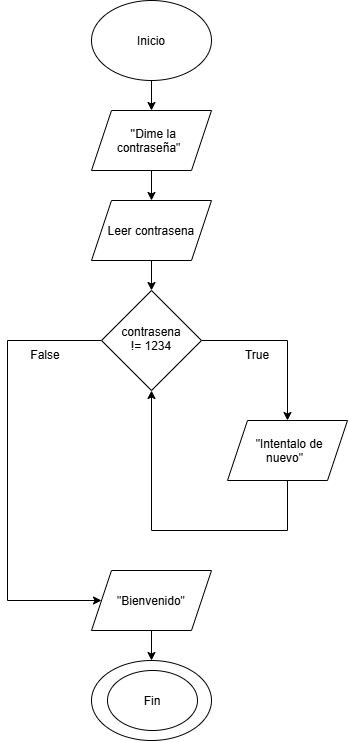

The diagram above was exported from draw.io. Its source (the exported page's mxGraphModel, read from the mxfile embedded in the PNG):
<mxGraphModel dx="691" dy="782" grid="1" gridSize="10" guides="1" tooltips="1" connect="1" arrows="1" fold="1" page="1" pageScale="1" pageWidth="827" pageHeight="1169" math="0" shadow="0">
  <root>
    <mxCell id="0" />
    <mxCell id="1" parent="0" />
    <mxCell id="1Xpb1ht9gSL8IcJ9PrDf-3" edge="1" parent="1" source="1Xpb1ht9gSL8IcJ9PrDf-1" style="edgeStyle=orthogonalEdgeStyle;rounded=0;orthogonalLoop=1;jettySize=auto;html=1;exitX=0.5;exitY=1;exitDx=0;exitDy=0;entryX=0.5;entryY=0;entryDx=0;entryDy=0;" target="1Xpb1ht9gSL8IcJ9PrDf-9">
      <mxGeometry relative="1" as="geometry">
        <mxPoint x="414" y="180" as="targetPoint" />
      </mxGeometry>
    </mxCell>
    <mxCell id="1Xpb1ht9gSL8IcJ9PrDf-1" parent="1" style="ellipse;whiteSpace=wrap;html=1;shapeInside=1;" value="Inicio" vertex="1">
      <mxGeometry height="80" width="120" x="354" y="70" as="geometry" />
    </mxCell>
    <mxCell id="1Xpb1ht9gSL8IcJ9PrDf-9" parent="1" style="shape=parallelogram;perimeter=parallelogramPerimeter;whiteSpace=wrap;html=1;shapeInside=1;fixedSize=1;" value="''Dime la contraseña&quot;" vertex="1">
      <mxGeometry height="60" width="120" x="354" y="180" as="geometry" />
    </mxCell>
    <mxCell id="1Xpb1ht9gSL8IcJ9PrDf-11" parent="1" style="ellipse;whiteSpace=wrap;html=1;shapeInside=1;" value="&lt;div&gt;&lt;br/&gt;&lt;/div&gt;" vertex="1">
      <mxGeometry height="80" width="120" x="354" y="730" as="geometry" />
    </mxCell>
    <mxCell id="1Xpb1ht9gSL8IcJ9PrDf-14" edge="1" parent="1" source="1Xpb1ht9gSL8IcJ9PrDf-9" style="edgeStyle=orthogonalEdgeStyle;rounded=0;orthogonalLoop=1;jettySize=auto;html=1;exitX=0.5;exitY=1;exitDx=0;exitDy=0;entryX=0.5;entryY=0;entryDx=0;entryDy=0;" target="dAfAXhB-hZ-IJYfk4W-Q-4">
      <mxGeometry relative="1" as="geometry">
        <mxPoint x="413" y="235" as="sourcePoint" />
        <mxPoint x="414" y="270" as="targetPoint" />
      </mxGeometry>
    </mxCell>
    <mxCell id="R0okPVfmIlCwybv1zPt--1" parent="1" style="ellipse;whiteSpace=wrap;html=1;shapeInside=1;" value="Fin" vertex="1">
      <mxGeometry height="60" width="90" x="370" y="740" as="geometry" />
    </mxCell>
    <mxCell id="dAfAXhB-hZ-IJYfk4W-Q-4" parent="1" style="shape=parallelogram;perimeter=parallelogramPerimeter;whiteSpace=wrap;html=1;shapeInside=1;fixedSize=1;" value="Leer contrasena" vertex="1">
      <mxGeometry height="60" width="120" x="354" y="270" as="geometry" />
    </mxCell>
    <mxCell id="OmEtdFH6EnGdJqU_FrHq-4" edge="1" parent="1" source="dAfAXhB-hZ-IJYfk4W-Q-4" style="edgeStyle=orthogonalEdgeStyle;rounded=0;orthogonalLoop=1;jettySize=auto;html=1;exitX=0.5;exitY=1;exitDx=0;exitDy=0;entryX=0.5;entryY=0;entryDx=0;entryDy=0;" target="OmEtdFH6EnGdJqU_FrHq-3">
      <mxGeometry relative="1" as="geometry">
        <mxPoint x="415" y="420" as="sourcePoint" />
      </mxGeometry>
    </mxCell>
    <mxCell id="OmEtdFH6EnGdJqU_FrHq-6" edge="1" parent="1" source="OmEtdFH6EnGdJqU_FrHq-3" style="edgeStyle=orthogonalEdgeStyle;rounded=0;orthogonalLoop=1;jettySize=auto;html=1;exitX=1;exitY=0.5;exitDx=0;exitDy=0;entryX=0.5;entryY=0;entryDx=0;entryDy=0;" target="OmEtdFH6EnGdJqU_FrHq-10">
      <mxGeometry relative="1" as="geometry">
        <mxPoint x="490" y="480" as="targetPoint" />
      </mxGeometry>
    </mxCell>
    <mxCell id="IUMuQ8FPECWy4zCW-Cvg-6" edge="1" parent="1" source="OmEtdFH6EnGdJqU_FrHq-3" style="edgeStyle=orthogonalEdgeStyle;rounded=0;orthogonalLoop=1;jettySize=auto;html=1;exitX=0;exitY=0.5;exitDx=0;exitDy=0;entryX=0;entryY=0.5;entryDx=0;entryDy=0;" target="IUMuQ8FPECWy4zCW-Cvg-12">
      <mxGeometry relative="1" as="geometry">
        <Array as="points">
          <mxPoint x="270" y="410" />
          <mxPoint x="270" y="670" />
        </Array>
        <mxPoint x="354" y="670" as="targetPoint" />
      </mxGeometry>
    </mxCell>
    <mxCell id="OmEtdFH6EnGdJqU_FrHq-3" parent="1" style="rhombus;whiteSpace=wrap;html=1;shapeInside=1;" value="contrasena != 1234" vertex="1">
      <mxGeometry height="100" width="100" x="364" y="360" as="geometry" />
    </mxCell>
    <mxCell id="OmEtdFH6EnGdJqU_FrHq-8" parent="1" style="text;html=1;whiteSpace=wrap;strokeColor=none;fillColor=none;align=center;verticalAlign=middle;rounded=0;" value="False" vertex="1">
      <mxGeometry height="30" width="60" x="278" y="410" as="geometry" />
    </mxCell>
    <mxCell id="OmEtdFH6EnGdJqU_FrHq-9" parent="1" style="text;html=1;whiteSpace=wrap;strokeColor=none;fillColor=none;align=center;verticalAlign=middle;rounded=0;" value="True" vertex="1">
      <mxGeometry height="30" width="60" x="490" y="410" as="geometry" />
    </mxCell>
    <mxCell id="OmEtdFH6EnGdJqU_FrHq-10" parent="1" style="shape=parallelogram;perimeter=parallelogramPerimeter;whiteSpace=wrap;html=1;shapeInside=1;fixedSize=1;" value="&quot;Intentalo de nuevo&quot;" vertex="1">
      <mxGeometry height="60" width="120" x="490" y="490" as="geometry" />
    </mxCell>
    <mxCell id="IUMuQ8FPECWy4zCW-Cvg-4" edge="1" parent="1" source="OmEtdFH6EnGdJqU_FrHq-10" style="edgeStyle=orthogonalEdgeStyle;rounded=0;orthogonalLoop=1;jettySize=auto;html=1;exitX=0.5;exitY=1;exitDx=0;exitDy=0;entryX=0.5;entryY=1;entryDx=0;entryDy=0;" target="OmEtdFH6EnGdJqU_FrHq-3">
      <mxGeometry relative="1" as="geometry">
        <Array as="points">
          <mxPoint x="550" y="600" />
          <mxPoint x="414" y="600" />
        </Array>
        <mxPoint x="490" y="610" as="sourcePoint" />
        <mxPoint x="490" y="670" as="targetPoint" />
      </mxGeometry>
    </mxCell>
    <mxCell id="IUMuQ8FPECWy4zCW-Cvg-9" edge="1" parent="1" source="IUMuQ8FPECWy4zCW-Cvg-12" style="edgeStyle=orthogonalEdgeStyle;rounded=0;orthogonalLoop=1;jettySize=auto;html=1;exitX=0.5;exitY=1;exitDx=0;exitDy=0;entryX=0.5;entryY=0;entryDx=0;entryDy=0;" target="1Xpb1ht9gSL8IcJ9PrDf-11">
      <mxGeometry relative="1" as="geometry">
        <mxPoint x="414" y="700" as="sourcePoint" />
        <mxPoint x="414" y="730" as="targetPoint" />
      </mxGeometry>
    </mxCell>
    <mxCell id="IUMuQ8FPECWy4zCW-Cvg-12" parent="1" style="shape=parallelogram;perimeter=parallelogramPerimeter;whiteSpace=wrap;html=1;shapeInside=1;fixedSize=1;" value="&quot;Bienvenido&quot;" vertex="1">
      <mxGeometry height="60" width="120" x="354" y="640" as="geometry" />
    </mxCell>
  </root>
</mxGraphModel>